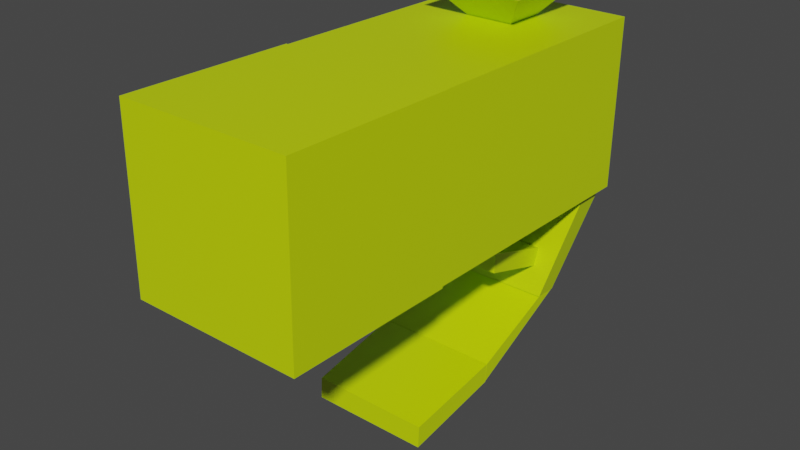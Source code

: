 # Source: BearSpray.blend  (saved by Blender 2.92.15; exported with 4.5.12 LTS)
import bpy
from mathutils import Matrix  # noqa: F401  (used for matrix-valued properties, if any)

bpy.ops.wm.read_factory_settings(use_empty=True)
scene = bpy.context.scene
scene.name = 'Scene'

# ---- collections
col_collection = bpy.data.collections.new('Collection'); scene.collection.children.link(col_collection)

# ---- materials (node trees are filled in below, after node groups)
mat_material = bpy.data.materials.new('Material')
mat_material.alpha_threshold = 0.0
mat_material.use_transparent_shadow = False
mat_material.line_color = (0.0, 0.0, 0.0, 1.0)

# ---- material node trees
mat_material.use_nodes = True; mat_material.node_tree.nodes.clear()
_N = mat_material.node_tree.nodes; _L = mat_material.node_tree.links
n0 = _N.new('ShaderNodeOutputMaterial'); n0.name = 'Material Output'; n0.location = (300, 300)
n1 = _N.new('ShaderNodeBsdfPrincipled'); n1.name = 'Principled BSDF'; n1.location = (10, 300)
n1.distribution = 'GGX'
n1.subsurface_method = 'BURLEY'
n1.inputs[0].default_value = (0.5972, 0.7991, 0.0, 1.0)
n1.inputs[2].default_value = 0.4
n1.inputs[3].default_value = 1.45
n1.inputs[27].default_value = (0.0, 0.0, 0.0, 1.0)
n1.inputs[28].default_value = 1.0
_L.new(n1.outputs[0], n0.inputs[0])
n0.is_active_output = True

# ---- world
world_world = bpy.data.worlds.new('World'); scene.world = world_world
world_world.use_nodes = True; world_world.node_tree.nodes.clear()
_N = world_world.node_tree.nodes; _L = world_world.node_tree.links
n0 = _N.new('ShaderNodeOutputWorld'); n0.name = 'World Output'; n0.location = (300, 300)
n1 = _N.new('ShaderNodeBackground'); n1.name = 'Background'; n1.location = (10, 300)
n1.inputs[0].default_value = (0.05088, 0.05088, 0.05088, 1.0)
_L.new(n1.outputs[0], n0.inputs[0])
n0.is_active_output = True
world_world.color = (0.05088, 0.05088, 0.05088)
world_world.use_sun_shadow = False
world_world.sun_shadow_jitter_overblur = 0.0

# ---- meshes
me_cube = bpy.data.meshes.new('Cube')
me_cube.from_pydata([(1.0, -0.363, -1.381), (1.0, -2.363, -1.347), (1.0, -0.3283, 0.6182), (1.0, -2.328, 0.6529), (-1.0, -0.363, -1.381), (-1.0, -2.363, -1.347), (-1.0, -0.3283, 0.6182), (-1.0, -2.328, 0.6529), (-0.9916, -0.3284, 0.6119), (-0.9916, 2.773, 0.5582), (-0.9916, -0.3629, -1.377), (-0.9916, 2.739, -1.43), (0.9817, -0.3284, 0.6119), (0.9817, 2.773, 0.5582), (0.9817, -0.3629, -1.377), (0.9817, 2.739, -1.43), (-0.9082, 2.328, -1.423), (-0.7706, 1.873, -2.617), (0.9212, 2.328, -1.423), (0.701, 1.875, -2.609), (-0.9082, 2.656, -1.429), (-0.7706, 2.146, -2.622), (0.9212, 2.656, -1.429), (0.701, 2.146, -2.622), (-0.7642, 1.871, -2.617), (-0.7642, 0.8789, -3.025), (0.6988, 1.871, -2.617), (0.6988, 0.8789, -3.025), (-0.7642, 2.133, -2.622), (-0.7642, 0.8554, -3.244), (0.6988, 2.133, -2.622), (0.6988, 0.8554, -3.244), (0.6976, 0.8733, -3.027), (0.6793, -0.2971, -3.215), (0.6989, 0.8587, -3.251), (0.6793, -0.3122, -3.469), (-0.7593, 0.8732, -3.029), (-0.7218, -0.2971, -3.215), (-0.7593, 0.8587, -3.251), (-0.7218, -0.3122, -3.469), (0.5323, 2.069, -2.102), (0.5323, 1.206, -1.826), (0.5323, 1.99, -2.307), (0.5323, 1.183, -2.059), (-0.6108, 2.069, -2.102), (-0.6108, 1.206, -1.826), (-0.6108, 1.99, -2.307), (-0.6108, 1.183, -2.059), (0.2394, 1.716, 0.5765), (0.5724, 1.335, 0.9651), (-0.3238, 1.716, 0.5765), (-0.6094, 1.335, 0.9651), (0.2394, 2.179, 0.5685), (0.5724, 2.541, 0.9442), (-0.3238, 2.179, 0.5685), (-0.6094, 2.541, 0.9442)], [], [(0, 4, 6, 2), (3, 2, 6, 7), (7, 6, 4, 5), (5, 1, 3, 7), (1, 0, 2, 3), (5, 4, 0, 1), (8, 9, 11, 10), (10, 11, 15, 14), (14, 15, 13, 12), (12, 13, 9, 8), (10, 14, 12, 8), (15, 11, 9, 13), (16, 17, 19, 18), (18, 19, 23, 22), (22, 23, 21, 20), (20, 21, 17, 16), (18, 22, 20, 16), (23, 19, 17, 21), (24, 25, 27, 26), (26, 27, 31, 30), (30, 31, 29, 28), (28, 29, 25, 24), (26, 30, 28, 24), (31, 27, 25, 29), (32, 33, 35, 34), (34, 35, 39, 38), (38, 39, 37, 36), (36, 37, 33, 32), (34, 38, 36, 32), (39, 35, 33, 37), (40, 41, 43, 42), (42, 43, 47, 46), (46, 47, 45, 44), (44, 45, 41, 40), (42, 46, 44, 40), (47, 43, 41, 45), (48, 49, 51, 50), (50, 51, 55, 54), (54, 55, 53, 52), (52, 53, 49, 48), (50, 54, 52, 48), (55, 51, 49, 53)])
_uv = me_cube.uv_layers.new(name='UVMap')
_uv.uv.foreach_set('vector', [0.625, 0.5, 0.875, 0.5, 0.875, 0.75, 0.625, 0.75, 0.375, 0.75, 0.625, 0.75, 0.625, 1.0, 0.375, 1.0, 0.375, 0.0, 0.625, 0.0, 0.625, 0.25, 0.375, 0.25, 0.125, 0.5, 0.375, 0.5, 0.375, 0.75, 0.125, 0.75, 0.375, 0.5, 0.625, 0.5, 0.625, 0.75, 0.375, 0.75, 0.375, 0.25, 0.625, 0.25, 0.625, 0.5, 0.375, 0.5, 0.375, 0.0, 0.625, 0.0, 0.625, 0.25, 0.375, 0.25, 0.375, 0.25, 0.625, 0.25, 0.625, 0.5, 0.375, 0.5, 0.375, 0.5, 0.625, 0.5, 0.625, 0.75, 0.375, 0.75, 0.375, 0.75, 0.625, 0.75, 0.625, 1.0, 0.375, 1.0, 0.125, 0.5, 0.375, 0.5, 0.375, 0.75, 0.125, 0.75, 0.625, 0.5, 0.875, 0.5, 0.875, 0.75, 0.625, 0.75, 0.375, 0.0, 0.625, 0.0, 0.625, 0.25, 0.375, 0.25, 0.375, 0.25, 0.625, 0.25, 0.625, 0.5, 0.375, 0.5, 0.375, 0.5, 0.625, 0.5, 0.625, 0.75, 0.375, 0.75, 0.375, 0.75, 0.625, 0.75, 0.625, 1.0, 0.375, 1.0, 0.125, 0.5, 0.375, 0.5, 0.375, 0.75, 0.125, 0.75, 0.625, 0.5, 0.875, 0.5, 0.875, 0.75, 0.625, 0.75, 0.375, 0.0, 0.625, 0.0, 0.625, 0.25, 0.375, 0.25, 0.375, 0.25, 0.625, 0.25, 0.625, 0.5, 0.375, 0.5, 0.375, 0.5, 0.625, 0.5, 0.625, 0.75, 0.375, 0.75, 0.375, 0.75, 0.625, 0.75, 0.625, 1.0, 0.375, 1.0, 0.125, 0.5, 0.375, 0.5, 0.375, 0.75, 0.125, 0.75, 0.625, 0.5, 0.875, 0.5, 0.875, 0.75, 0.625, 0.75, 0.375, 0.0, 0.625, 0.0, 0.625, 0.25, 0.375, 0.25, 0.375, 0.25, 0.625, 0.25, 0.625, 0.5, 0.375, 0.5, 0.375, 0.5, 0.625, 0.5, 0.625, 0.75, 0.375, 0.75, 0.375, 0.75, 0.625, 0.75, 0.625, 1.0, 0.375, 1.0, 0.125, 0.5, 0.375, 0.5, 0.375, 0.75, 0.125, 0.75, 0.625, 0.5, 0.875, 0.5, 0.875, 0.75, 0.625, 0.75, 0.375, 0.0, 0.625, 0.0, 0.625, 0.25, 0.375, 0.25, 0.375, 0.25, 0.625, 0.25, 0.625, 0.5, 0.375, 0.5, 0.375, 0.5, 0.625, 0.5, 0.625, 0.75, 0.375, 0.75, 0.375, 0.75, 0.625, 0.75, 0.625, 1.0, 0.375, 1.0, 0.125, 0.5, 0.375, 0.5, 0.375, 0.75, 0.125, 0.75, 0.625, 0.5, 0.875, 0.5, 0.875, 0.75, 0.625, 0.75, 0.375, 0.0, 0.625, 0.0, 0.625, 0.25, 0.375, 0.25, 0.375, 0.25, 0.625, 0.25, 0.625, 0.5, 0.375, 0.5, 0.375, 0.5, 0.625, 0.5, 0.625, 0.75, 0.375, 0.75, 0.375, 0.75, 0.625, 0.75, 0.625, 1.0, 0.375, 1.0, 0.125, 0.5, 0.375, 0.5, 0.375, 0.75, 0.125, 0.75, 0.625, 0.5, 0.875, 0.5, 0.875, 0.75, 0.625, 0.75])
me_cube.materials.append(mat_material)
me_cube.use_remesh_preserve_volume = False
me_cube.use_remesh_preserve_attributes = False
me_cube.use_mirror_vertex_groups = False
me_cube.update()

# ---- objects
ob_cube = bpy.data.objects.new('Cube', me_cube)

# ---- transforms, parenting, visibility, modifiers, constraints
ob_cube.location = (0.0, 0.0, 0.0)
ob_cube.lock_rotations_4d = False
ob_cube.empty_display_type = 'ARROWS'
ob_cube.lineart.crease_threshold = 0.0

# ---- collection membership
col_collection.objects.link(ob_cube)

# ---- scene / render settings (as saved in the file)
scene.frame_start = 1; scene.frame_end = 250; scene.frame_set(1)
scene.render.engine = 'BLENDER_EEVEE_NEXT'
scene.cycles.use_denoising = False
scene.cycles.samples = 128
scene.cycles.sampling_pattern = 'TABULATED_SOBOL'
scene.cycles.use_adaptive_sampling = False
scene.cycles.use_light_tree = False
scene.view_settings.view_transform = 'Filmic'
bpy.context.view_layer.update()

# ---- added for rendering (the .blend has no active camera and no usable light): camera, sun
cam_auto = bpy.data.cameras.new('AutoCamera')
cam_auto.lens = 50.0
cam_auto.sensor_width = 36.0
cam_auto.clip_end = 1000.0
ob_auto_camera = bpy.data.objects.new('AutoCamera', cam_auto)
scene.collection.objects.link(ob_auto_camera)
ob_auto_camera.location = (6.54458, -7.64834, 3.98383)
ob_auto_camera.rotation_euler = (1.09748, -7.21219e-08, 0.694738)
scene.camera = ob_auto_camera
light_auto_sun = bpy.data.lights.new('AutoSun', 'SUN')
light_auto_sun.energy = 3.0
light_auto_sun.angle = 0.0523599
ob_auto_sun = bpy.data.objects.new('AutoSun', light_auto_sun)
scene.collection.objects.link(ob_auto_sun)
ob_auto_sun.rotation_euler = (0.872665, 0.174533, 0.523599)
bpy.context.view_layer.update()
